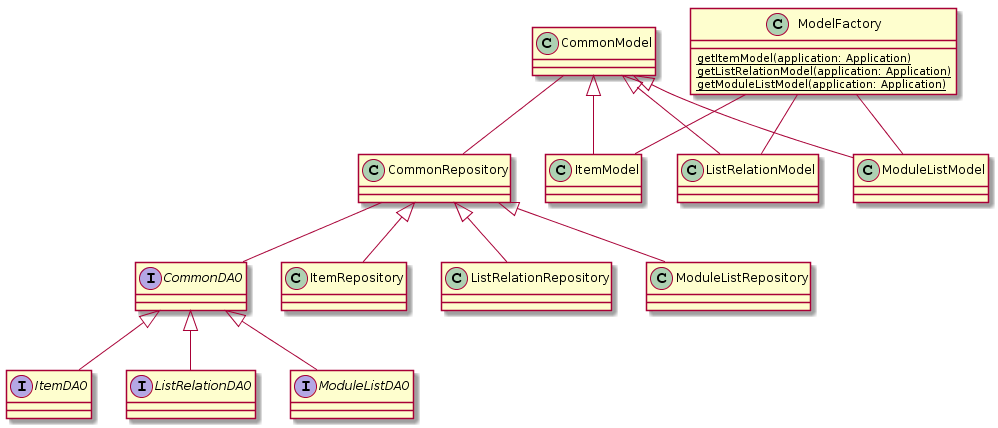

The diagram above was rendered by PlantUML. Its source (embedded in the PNG):
@startuml
interface CommonDAO 
interface ItemDAO implements CommonDAO 
interface ListRelationDAO implements CommonDAO 
interface ModuleListDAO implements CommonDAO 

class CommonRepository
CommonRepository -- CommonDAO 

class ItemRepository extends CommonRepository
class ListRelationRepository extends CommonRepository
class ModuleListRepository extends CommonRepository

class CommonModel 
CommonModel -- CommonRepository 

class ItemModel extends CommonModel 
class ListRelationModel extends CommonModel 
class ModuleListModel extends CommonModel 

class ModelFactory {

    {static}getItemModel(application: Application)
    {static}getListRelationModel(application: Application)
    {static}getModuleListModel(application: Application)
}

ModelFactory -- ItemModel 
ModelFactory -- ListRelationModel 
ModelFactory -- ModuleListModel
@enduml